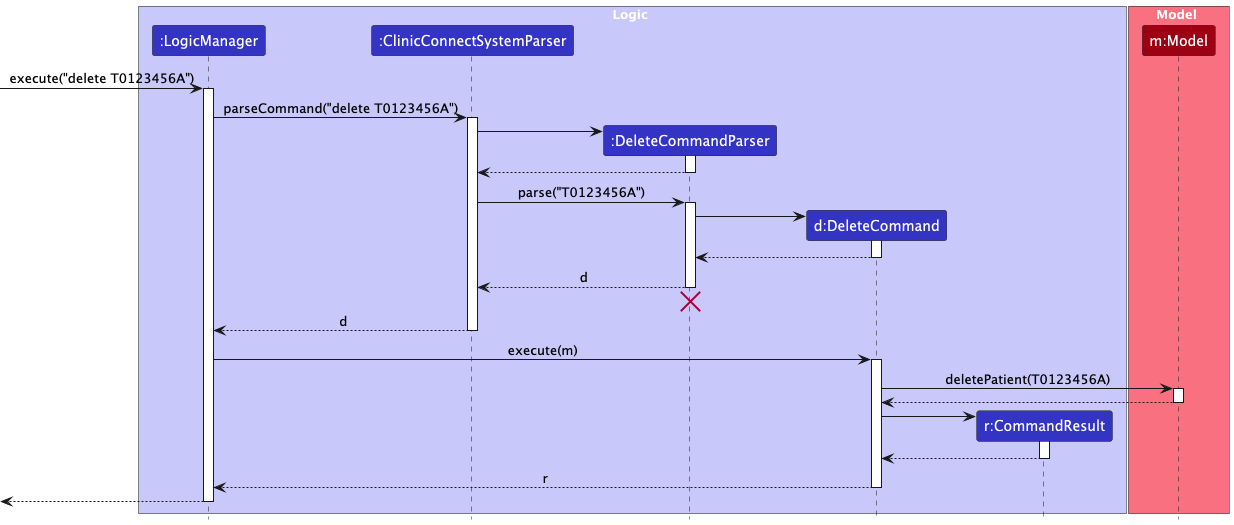

The diagram above was rendered by PlantUML. Its source (embedded in the PNG):
@startuml
!include style.puml
skinparam ArrowFontStyle plain

box Logic LOGIC_COLOR_T1
participant ":LogicManager" as LogicManager LOGIC_COLOR
participant ":ClinicConnectSystemParser" as ClinicConnectSystemParser LOGIC_COLOR
participant ":DeleteCommandParser" as DeleteCommandParser LOGIC_COLOR
participant "d:DeleteCommand" as DeleteCommand LOGIC_COLOR
participant "r:CommandResult" as CommandResult LOGIC_COLOR
end box

box Model MODEL_COLOR_T1
participant "m:Model" as Model MODEL_COLOR
end box

[-> LogicManager : execute("delete T0123456A")
activate LogicManager

LogicManager -> ClinicConnectSystemParser : parseCommand("delete T0123456A")
activate ClinicConnectSystemParser

create DeleteCommandParser
ClinicConnectSystemParser -> DeleteCommandParser
activate DeleteCommandParser

DeleteCommandParser --> ClinicConnectSystemParser
deactivate DeleteCommandParser

ClinicConnectSystemParser -> DeleteCommandParser : parse("T0123456A")
activate DeleteCommandParser

create DeleteCommand
DeleteCommandParser -> DeleteCommand
activate DeleteCommand

DeleteCommand --> DeleteCommandParser :
deactivate DeleteCommand

DeleteCommandParser --> ClinicConnectSystemParser : d
deactivate DeleteCommandParser
'Hidden arrow to position the destroy marker below the end of the activation bar.
DeleteCommandParser -[hidden]-> ClinicConnectSystemParser
destroy DeleteCommandParser

ClinicConnectSystemParser --> LogicManager : d
deactivate ClinicConnectSystemParser

LogicManager -> DeleteCommand : execute(m)
activate DeleteCommand

DeleteCommand -> Model : deletePatient(T0123456A)
activate Model

Model --> DeleteCommand
deactivate Model

create CommandResult
DeleteCommand -> CommandResult
activate CommandResult

CommandResult --> DeleteCommand
deactivate CommandResult

DeleteCommand --> LogicManager : r
deactivate DeleteCommand

[<--LogicManager
deactivate LogicManager
@enduml